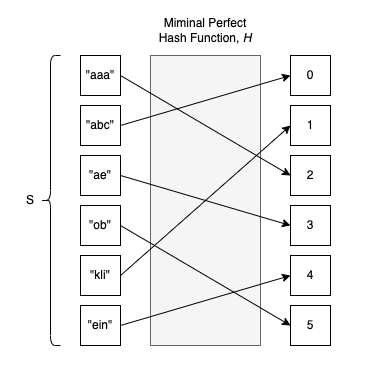

The diagram above was exported from draw.io. Its source (the exported page's mxGraphModel, read from the mxfile embedded in the PNG):
<mxGraphModel dx="1106" dy="876" grid="1" gridSize="10" guides="1" tooltips="1" connect="1" arrows="1" fold="1" page="1" pageScale="1" pageWidth="827" pageHeight="1169" math="0" shadow="0">
  <root>
    <mxCell id="0" />
    <mxCell id="1" parent="0" />
    <mxCell id="zhy0a-DekEM28gIfsox5-40" value="" style="rounded=0;whiteSpace=wrap;html=1;fillColor=none;strokeColor=none;" vertex="1" parent="1">
      <mxGeometry x="50" y="65" width="370" height="385" as="geometry" />
    </mxCell>
    <mxCell id="zhy0a-DekEM28gIfsox5-31" value="" style="rounded=0;whiteSpace=wrap;html=1;fillColor=#f5f5f5;fontColor=#333333;strokeColor=#666666;" vertex="1" parent="1">
      <mxGeometry x="190" y="120" width="110" height="290" as="geometry" />
    </mxCell>
    <mxCell id="zhy0a-DekEM28gIfsox5-6" value="&quot;aaa&quot;" style="rounded=0;whiteSpace=wrap;html=1;" vertex="1" parent="1">
      <mxGeometry x="120" y="120" width="40" height="40" as="geometry" />
    </mxCell>
    <mxCell id="zhy0a-DekEM28gIfsox5-7" value="&quot;abc&quot;" style="rounded=0;whiteSpace=wrap;html=1;" vertex="1" parent="1">
      <mxGeometry x="120" y="170" width="40" height="40" as="geometry" />
    </mxCell>
    <mxCell id="zhy0a-DekEM28gIfsox5-8" value="&quot;ae&quot;" style="rounded=0;whiteSpace=wrap;html=1;" vertex="1" parent="1">
      <mxGeometry x="120" y="220" width="40" height="40" as="geometry" />
    </mxCell>
    <mxCell id="zhy0a-DekEM28gIfsox5-9" value="&quot;ob&quot;" style="rounded=0;whiteSpace=wrap;html=1;" vertex="1" parent="1">
      <mxGeometry x="120" y="270" width="40" height="40" as="geometry" />
    </mxCell>
    <mxCell id="zhy0a-DekEM28gIfsox5-10" value="&quot;kli&quot;" style="rounded=0;whiteSpace=wrap;html=1;" vertex="1" parent="1">
      <mxGeometry x="120" y="320" width="40" height="40" as="geometry" />
    </mxCell>
    <mxCell id="zhy0a-DekEM28gIfsox5-11" value="&quot;ein&quot;" style="rounded=0;whiteSpace=wrap;html=1;" vertex="1" parent="1">
      <mxGeometry x="120" y="370" width="40" height="40" as="geometry" />
    </mxCell>
    <mxCell id="zhy0a-DekEM28gIfsox5-12" value="0" style="rounded=0;whiteSpace=wrap;html=1;" vertex="1" parent="1">
      <mxGeometry x="330" y="120" width="40" height="40" as="geometry" />
    </mxCell>
    <mxCell id="zhy0a-DekEM28gIfsox5-13" value="1" style="rounded=0;whiteSpace=wrap;html=1;" vertex="1" parent="1">
      <mxGeometry x="330" y="170" width="40" height="40" as="geometry" />
    </mxCell>
    <mxCell id="zhy0a-DekEM28gIfsox5-14" value="2" style="rounded=0;whiteSpace=wrap;html=1;" vertex="1" parent="1">
      <mxGeometry x="330" y="220" width="40" height="40" as="geometry" />
    </mxCell>
    <mxCell id="zhy0a-DekEM28gIfsox5-15" value="3" style="rounded=0;whiteSpace=wrap;html=1;" vertex="1" parent="1">
      <mxGeometry x="330" y="270" width="40" height="40" as="geometry" />
    </mxCell>
    <mxCell id="zhy0a-DekEM28gIfsox5-16" value="4" style="rounded=0;whiteSpace=wrap;html=1;" vertex="1" parent="1">
      <mxGeometry x="330" y="320" width="40" height="40" as="geometry" />
    </mxCell>
    <mxCell id="zhy0a-DekEM28gIfsox5-17" value="5" style="rounded=0;whiteSpace=wrap;html=1;" vertex="1" parent="1">
      <mxGeometry x="330" y="370" width="40" height="40" as="geometry" />
    </mxCell>
    <mxCell id="zhy0a-DekEM28gIfsox5-25" value="" style="endArrow=classic;html=1;rounded=0;exitX=1;exitY=0.5;exitDx=0;exitDy=0;entryX=0;entryY=0.5;entryDx=0;entryDy=0;" edge="1" parent="1" source="zhy0a-DekEM28gIfsox5-6" target="zhy0a-DekEM28gIfsox5-14">
      <mxGeometry width="50" height="50" relative="1" as="geometry">
        <mxPoint x="390" y="470" as="sourcePoint" />
        <mxPoint x="440" y="420" as="targetPoint" />
      </mxGeometry>
    </mxCell>
    <mxCell id="zhy0a-DekEM28gIfsox5-26" value="" style="endArrow=classic;html=1;rounded=0;exitX=1;exitY=0.5;exitDx=0;exitDy=0;entryX=0;entryY=0.5;entryDx=0;entryDy=0;" edge="1" parent="1" source="zhy0a-DekEM28gIfsox5-7" target="zhy0a-DekEM28gIfsox5-12">
      <mxGeometry width="50" height="50" relative="1" as="geometry">
        <mxPoint x="390" y="470" as="sourcePoint" />
        <mxPoint x="440" y="420" as="targetPoint" />
      </mxGeometry>
    </mxCell>
    <mxCell id="zhy0a-DekEM28gIfsox5-27" value="" style="endArrow=classic;html=1;rounded=0;exitX=1;exitY=0.5;exitDx=0;exitDy=0;entryX=0;entryY=0.5;entryDx=0;entryDy=0;" edge="1" parent="1" source="zhy0a-DekEM28gIfsox5-8" target="zhy0a-DekEM28gIfsox5-15">
      <mxGeometry width="50" height="50" relative="1" as="geometry">
        <mxPoint x="390" y="470" as="sourcePoint" />
        <mxPoint x="440" y="420" as="targetPoint" />
      </mxGeometry>
    </mxCell>
    <mxCell id="zhy0a-DekEM28gIfsox5-28" value="" style="endArrow=classic;html=1;rounded=0;exitX=1;exitY=0.5;exitDx=0;exitDy=0;entryX=0;entryY=0.5;entryDx=0;entryDy=0;" edge="1" parent="1" source="zhy0a-DekEM28gIfsox5-9" target="zhy0a-DekEM28gIfsox5-17">
      <mxGeometry width="50" height="50" relative="1" as="geometry">
        <mxPoint x="390" y="470" as="sourcePoint" />
        <mxPoint x="440" y="420" as="targetPoint" />
      </mxGeometry>
    </mxCell>
    <mxCell id="zhy0a-DekEM28gIfsox5-29" value="" style="endArrow=classic;html=1;rounded=0;exitX=1;exitY=0.5;exitDx=0;exitDy=0;entryX=0;entryY=0.5;entryDx=0;entryDy=0;" edge="1" parent="1" source="zhy0a-DekEM28gIfsox5-10" target="zhy0a-DekEM28gIfsox5-13">
      <mxGeometry width="50" height="50" relative="1" as="geometry">
        <mxPoint x="390" y="470" as="sourcePoint" />
        <mxPoint x="440" y="420" as="targetPoint" />
      </mxGeometry>
    </mxCell>
    <mxCell id="zhy0a-DekEM28gIfsox5-30" value="" style="endArrow=classic;html=1;rounded=0;exitX=1;exitY=0.5;exitDx=0;exitDy=0;entryX=0;entryY=0.5;entryDx=0;entryDy=0;" edge="1" parent="1" source="zhy0a-DekEM28gIfsox5-11" target="zhy0a-DekEM28gIfsox5-16">
      <mxGeometry width="50" height="50" relative="1" as="geometry">
        <mxPoint x="390" y="470" as="sourcePoint" />
        <mxPoint x="440" y="420" as="targetPoint" />
      </mxGeometry>
    </mxCell>
    <mxCell id="zhy0a-DekEM28gIfsox5-32" value="Miminal Perfect Hash Function, &lt;i&gt;H&lt;/i&gt;" style="text;html=1;strokeColor=none;fillColor=none;align=center;verticalAlign=middle;whiteSpace=wrap;rounded=0;" vertex="1" parent="1">
      <mxGeometry x="190" y="80" width="110" height="30" as="geometry" />
    </mxCell>
    <mxCell id="zhy0a-DekEM28gIfsox5-34" value="" style="shape=curlyBracket;whiteSpace=wrap;html=1;rounded=1;" vertex="1" parent="1">
      <mxGeometry x="80" y="120" width="20" height="290" as="geometry" />
    </mxCell>
    <mxCell id="zhy0a-DekEM28gIfsox5-36" value="S" style="text;html=1;strokeColor=none;fillColor=none;align=center;verticalAlign=middle;whiteSpace=wrap;rounded=0;" vertex="1" parent="1">
      <mxGeometry x="40" y="250" width="60" height="30" as="geometry" />
    </mxCell>
  </root>
</mxGraphModel>